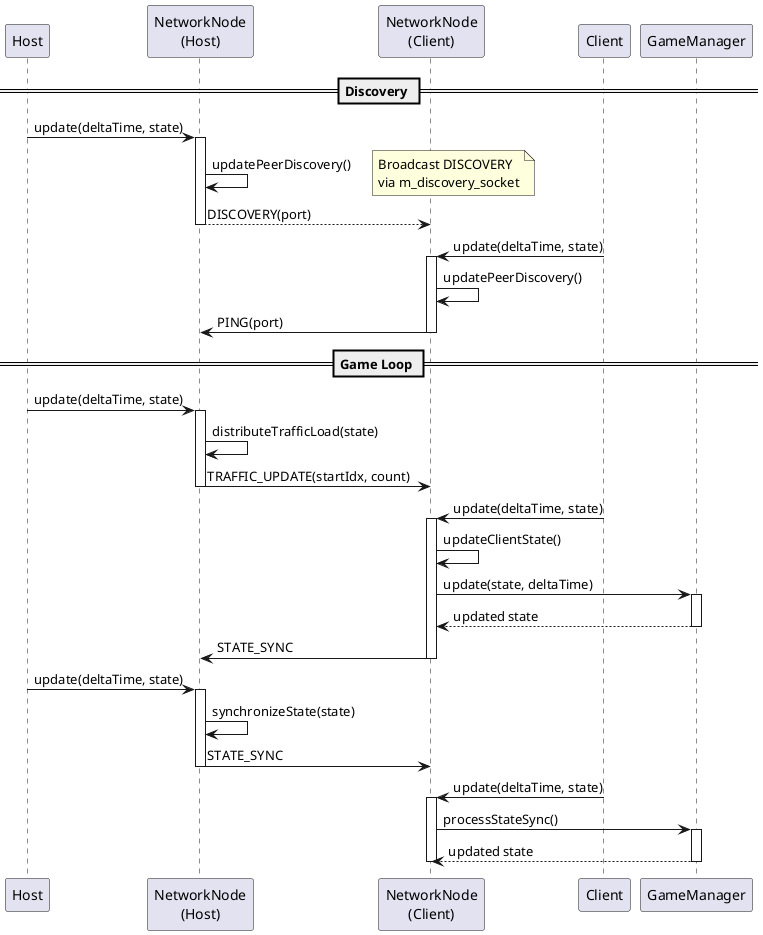

The diagram above was rendered by PlantUML. Its source (embedded in the PNG):
@startuml
participant Host
participant "NetworkNode\n(Host)" as NodeH
participant "NetworkNode\n(Client)" as NodeC
participant Client
participant GameManager

== Discovery ==
Host -> NodeH: update(deltaTime, state)
activate NodeH
NodeH -> NodeH: updatePeerDiscovery()
note right: Broadcast DISCOVERY\nvia m_discovery_socket
NodeH --> NodeC: DISCOVERY(port)
deactivate NodeH

Client -> NodeC: update(deltaTime, state)
activate NodeC
NodeC -> NodeC: updatePeerDiscovery()
NodeC -> NodeH: PING(port)
deactivate NodeC

== Game Loop ==
Host -> NodeH: update(deltaTime, state)
activate NodeH
NodeH -> NodeH: distributeTrafficLoad(state)
NodeH -> NodeC: TRAFFIC_UPDATE(startIdx, count)
deactivate NodeH

Client -> NodeC: update(deltaTime, state)
activate NodeC
NodeC -> NodeC: updateClientState()
NodeC -> GameManager: update(state, deltaTime)
activate GameManager
GameManager --> NodeC: updated state
deactivate GameManager
NodeC -> NodeH: STATE_SYNC
deactivate NodeC

Host -> NodeH: update(deltaTime, state)
activate NodeH
NodeH -> NodeH: synchronizeState(state)
NodeH -> NodeC: STATE_SYNC
deactivate NodeH

Client -> NodeC: update(deltaTime, state)
activate NodeC
NodeC -> GameManager: processStateSync()
activate GameManager
GameManager --> NodeC: updated state
deactivate GameManager
deactivate NodeC
@enduml